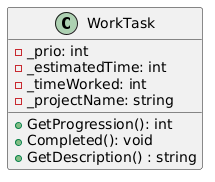

The diagram above was rendered by PlantUML. Its source (embedded in the PNG):
@startuml
class WorkTask
{
    - _prio: int
    - _estimatedTime: int
    - _timeWorked: int
    - _projectName: string

    + GetProgression(): int
    + Completed(): void
    + GetDescription() : string
}
@enduml